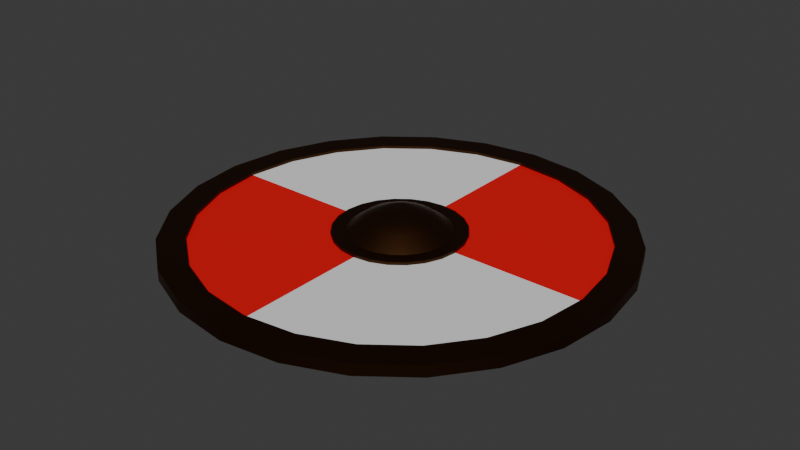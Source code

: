 # Source: C42-S04-V03_Sorting_Out_Details.blend  (saved by Blender 4.2.66; exported with 4.5.12 LTS)
import bpy
from mathutils import Matrix  # noqa: F401  (used for matrix-valued properties, if any)

bpy.ops.wm.read_factory_settings(use_empty=True)
scene = bpy.context.scene
scene.name = 'Scene'

# ---- collections
col_shield = bpy.data.collections.new('Shield'); scene.collection.children.link(col_shield)
col_shield_detail = bpy.data.collections.new('Shield Detail'); scene.collection.children.link(col_shield_detail)

# ---- materials (node trees are filled in below, after node groups)
mat_bronze = bpy.data.materials.new('Bronze')
mat_woodred = bpy.data.materials.new('WoodRed')

# ---- node groups
ng_smooth_by_angle = bpy.data.node_groups.new('Smooth by Angle', 'GeometryNodeTree')
_s = ng_smooth_by_angle.interface.new_socket(name='Mesh', in_out='OUTPUT', socket_type='NodeSocketGeometry')
_s = ng_smooth_by_angle.interface.new_socket(name='Mesh', in_out='INPUT', socket_type='NodeSocketGeometry')
_s = ng_smooth_by_angle.interface.new_socket(name='Angle', in_out='INPUT', socket_type='NodeSocketFloat')
_s.subtype = 'ANGLE'
_s.default_value = 0.5236
_s.min_value = 0.0
_s.max_value = 3.142
_s.description = 'Maximum face angle for smooth edges'
_s = ng_smooth_by_angle.interface.new_socket(name='Ignore Sharpness', in_out='INPUT', socket_type='NodeSocketBool')
_s.force_non_field = True
ng_smooth_by_angle.description = 'Set the sharpness of mesh edges based on the angle between the neighboring faces'
ng_smooth_by_angle.is_modifier = True
_N = ng_smooth_by_angle.nodes; _L = ng_smooth_by_angle.links
n0 = _N.new('GeometryNodeSetShadeSmooth'); n0.name = 'Set Shade Smooth'; n0.location = (120, -80)
n0.domain = 'EDGE'
n1 = _N.new('GeometryNodeSetShadeSmooth'); n1.name = 'Set Shade Smooth.001'; n1.location = (300, -80)
n2 = _N.new('NodeGroupOutput'); n2.name = 'Group Output'; n2.location = (480, -80)
n3 = _N.new('GeometryNodeInputMeshEdgeAngle'); n3.name = 'Edge Angle'; n3.location = (-440, -240)
n4 = _N.new('NodeGroupInput'); n4.name = 'Group Input'; n4.location = (-80, -80)
n5 = _N.new('GeometryNodeInputEdgeSmooth'); n5.name = 'Is Edge Smooth'; n5.location = (-260, -120)
n6 = _N.new('GeometryNodeInputShadeSmooth'); n6.name = 'Is Shade Smooth'; n6.location = (-440, -397)
n7 = _N.new('FunctionNodeCompare'); n7.name = 'Compare'; n7.location = (-260, -260)
n7.operation = 'LESS_EQUAL'
n7.inputs[6].default_value = (0.0, 0.0, 0.0, 0.0)
n7.inputs[7].default_value = (0.0, 0.0, 0.0, 0.0)
n8 = _N.new('FunctionNodeBooleanMath'); n8.name = 'Boolean Math.001'; n8.location = (-80, -260)
n9 = _N.new('NodeGroupInput'); n9.name = 'Group Input.001'; n9.location = (-440, -329)
n10 = _N.new('NodeGroupInput'); n10.name = 'Group Input.002'; n10.location = (-259, -189)
n11 = _N.new('FunctionNodeBooleanMath'); n11.name = 'Boolean Math'; n11.location = (-80, -149)
n11.operation = 'OR'
n12 = _N.new('FunctionNodeBooleanMath'); n12.name = 'Boolean Math.002'; n12.location = (-260, -380)
n12.operation = 'OR'
n13 = _N.new('NodeGroupInput'); n13.name = 'Group Input.003'; n13.location = (-440, -460)
_L.new(n3.outputs[0], n7.inputs[0])
_L.new(n1.outputs[0], n2.inputs[0])
_L.new(n9.outputs[1], n7.inputs[1])
_L.new(n7.outputs[0], n8.inputs[0])
_L.new(n4.outputs[0], n0.inputs[0])
_L.new(n0.outputs[0], n1.inputs[0])
_L.new(n8.outputs[0], n0.inputs[2])
_L.new(n10.outputs[2], n11.inputs[1])
_L.new(n5.outputs[0], n11.inputs[0])
_L.new(n11.outputs[0], n0.inputs[1])
_L.new(n13.outputs[2], n12.inputs[1])
_L.new(n6.outputs[0], n12.inputs[0])
_L.new(n12.outputs[0], n8.inputs[1])
n2.is_active_output = True

# ---- material node trees
mat_bronze.use_nodes = True; mat_bronze.node_tree.nodes.clear()
_N = mat_bronze.node_tree.nodes; _L = mat_bronze.node_tree.links
n0 = _N.new('ShaderNodeBsdfPrincipled'); n0.name = 'Principled BSDF'; n0.location = (10, 300)
n0.inputs[0].default_value = (0.0728, 0.02917, 0.01106, 1.0)
n0.inputs[1].default_value = 1.0
n1 = _N.new('ShaderNodeOutputMaterial'); n1.name = 'Material Output'; n1.location = (300, 300)
_L.new(n0.outputs[0], n1.inputs[0])
n1.is_active_output = True
mat_woodred.use_nodes = True; mat_woodred.node_tree.nodes.clear()
_N = mat_woodred.node_tree.nodes; _L = mat_woodred.node_tree.links
n0 = _N.new('ShaderNodeBsdfPrincipled'); n0.name = 'Principled BSDF'; n0.location = (10, 300)
n0.inputs[0].default_value = (0.8005, 0.0, 0.005432, 1.0)
n1 = _N.new('ShaderNodeOutputMaterial'); n1.name = 'Material Output'; n1.location = (300, 300)
_L.new(n0.outputs[0], n1.inputs[0])
n1.is_active_output = True

# ---- world
world_world = bpy.data.worlds.new('World'); scene.world = world_world
world_world.use_nodes = True; world_world.node_tree.nodes.clear()
_N = world_world.node_tree.nodes; _L = world_world.node_tree.links
n0 = _N.new('ShaderNodeOutputWorld'); n0.name = 'World Output'; n0.location = (300, 300)
n1 = _N.new('ShaderNodeBackground'); n1.name = 'Background'; n1.location = (10, 300)
n1.inputs[0].default_value = (0.05088, 0.05088, 0.05088, 1.0)
_L.new(n1.outputs[0], n0.inputs[0])
n0.is_active_output = True
world_world.color = (0.05088, 0.05088, 0.05088)
world_world.sun_shadow_jitter_overblur = 0.0

# ---- meshes
me_circle = bpy.data.meshes.new('Circle')
me_circle.from_pydata([(0.0, 0.4, 0.0), (-0.1035, 0.3864, 0.0), (-0.2, 0.3464, 0.0), (-0.2828, 0.2828, 0.0), (-0.3464, 0.2, 0.0), (-0.3864, 0.1035, 0.0), (-0.4, 0.0, 0.0), (-0.3864, -0.1035, 0.0), (-0.3464, -0.2, 0.0), (-0.2828, -0.2828, 0.0), (-0.2, -0.3464, 0.0), (-0.1035, -0.3864, 0.0), (0.0, -0.4, 0.0), (0.1035, -0.3864, 0.0), (0.2, -0.3464, 0.0), (0.2828, -0.2828, 0.0), (0.3464, -0.2, 0.0), (0.3864, -0.1035, 0.0), (0.4, 0.0, 0.0), (0.3864, 0.1035, 0.0), (0.3464, 0.2, 0.0), (0.2828, 0.2828, 0.0), (0.2, 0.3464, 0.0), (0.1035, 0.3864, 0.0), (-0.09108, 0.3399, 0.0), (0.0, 0.3519, 0.0), (-0.176, 0.3048, 0.0), (-0.2488, 0.2488, 0.0), (-0.3048, 0.176, 0.0), (-0.3399, 0.09108, 0.0), (-0.3519, 0.0, 0.0), (-0.3399, -0.09108, 0.0), (-0.3048, -0.176, 0.0), (-0.2488, -0.2488, 0.0), (-0.176, -0.3048, 0.0), (-0.09108, -0.3399, 0.0), (0.0, -0.3519, 0.0), (0.09108, -0.3399, 0.0), (0.176, -0.3048, 0.0), (0.2488, -0.2488, 0.0), (0.3048, -0.176, 0.0), (0.3399, -0.09108, 0.0), (0.3519, 0.0, 0.0), (0.3399, 0.09108, 0.0), (0.3048, 0.176, 0.0), (0.2488, 0.2488, 0.0), (0.176, 0.3048, 0.0), (0.09108, 0.3399, 0.0)], [], [(24, 25, 0, 1), (26, 24, 1, 2), (27, 26, 2, 3), (28, 27, 3, 4), (29, 28, 4, 5), (30, 29, 5, 6), (31, 30, 6, 7), (32, 31, 7, 8), (33, 32, 8, 9), (34, 33, 9, 10), (35, 34, 10, 11), (36, 35, 11, 12), (37, 36, 12, 13), (38, 37, 13, 14), (39, 38, 14, 15), (40, 39, 15, 16), (41, 40, 16, 17), (42, 41, 17, 18), (43, 42, 18, 19), (44, 43, 19, 20), (45, 44, 20, 21), (46, 45, 21, 22), (47, 46, 22, 23), (25, 47, 23, 0)])
me_circle.polygons.foreach_set('use_smooth', [True] * 24)
_uv = me_circle.uv_layers.new(name='UVMap')
_uv.uv.foreach_set('vector', [0.3861, 0.9249, 0.5, 0.9399, 0.5, 1.0, 0.3706, 0.983, 0.28, 0.881, 0.3861, 0.9249, 0.3706, 0.983, 0.25, 0.933, 0.1889, 0.8111, 0.28, 0.881, 0.25, 0.933, 0.1464, 0.8536, 0.119, 0.72, 0.1889, 0.8111, 0.1464, 0.8536, 0.06699, 0.75, 0.07509, 0.6139, 0.119, 0.72, 0.06699, 0.75, 0.01704, 0.6294, 0.0601, 0.5, 0.07509, 0.6139, 0.01704, 0.6294, 0.0, 0.5, 0.07509, 0.3861, 0.0601, 0.5, 0.0, 0.5, 0.01704, 0.3706, 0.119, 0.28, 0.07509, 0.3861, 0.01704, 0.3706, 0.06699, 0.25, 0.1889, 0.1889, 0.119, 0.28, 0.06699, 0.25, 0.1464, 0.1464, 0.28, 0.119, 0.1889, 0.1889, 0.1464, 0.1464, 0.25, 0.06699, 0.3861, 0.07509, 0.28, 0.119, 0.25, 0.06699, 0.3706, 0.01704, 0.5, 0.0601, 0.3861, 0.07509, 0.3706, 0.01704, 0.5, 0.0, 0.6139, 0.07509, 0.5, 0.0601, 0.5, 0.0, 0.6294, 0.01704, 0.72, 0.119, 0.6139, 0.07509, 0.6294, 0.01704, 0.75, 0.06699, 0.8111, 0.1889, 0.72, 0.119, 0.75, 0.06699, 0.8536, 0.1464, 0.881, 0.28, 0.8111, 0.1889, 0.8536, 0.1464, 0.933, 0.25, 0.9249, 0.3861, 0.881, 0.28, 0.933, 0.25, 0.983, 0.3706, 0.9399, 0.5, 0.9249, 0.3861, 0.983, 0.3706, 1.0, 0.5, 0.9249, 0.6139, 0.9399, 0.5, 1.0, 0.5, 0.983, 0.6294, 0.881, 0.72, 0.9249, 0.6139, 0.983, 0.6294, 0.933, 0.75, 0.8111, 0.8111, 0.881, 0.72, 0.933, 0.75, 0.8536, 0.8536, 0.72, 0.881, 0.8111, 0.8111, 0.8536, 0.8536, 0.75, 0.933, 0.6139, 0.9249, 0.72, 0.881, 0.75, 0.933, 0.6294, 0.983, 0.5, 0.9399, 0.6139, 0.9249, 0.6294, 0.983, 0.5, 1.0])
me_circle.materials.append(mat_bronze)
me_circle.update()
me_circle_001 = bpy.data.meshes.new('Circle.001')
me_circle_001.from_pydata([(-0.02875, 0.1073, 0.0), (-3.388e-10, 0.1111, 0.0), (-0.05554, 0.0962, 0.0), (-0.07854, 0.07854, 0.0), (-0.0962, 0.05554, 0.0), (-0.1073, 0.02875, 0.0), (-0.1111, -1.166e-10, 0.0), (-3.388e-10, -0.1111, 0.0), (0.02875, -0.1073, 0.0), (0.05554, -0.0962, 0.0), (0.07854, -0.07854, 0.0), (0.0962, -0.05554, 0.0), (0.1073, -0.02875, 0.0), (0.1111, -1.166e-10, 0.0), (-0.09108, 0.3399, 0.0), (0.0, 0.3519, 0.0), (-0.176, 0.3048, 0.0), (-0.2488, 0.2488, 0.0), (-0.3048, 0.176, 0.0), (-0.3399, 0.09108, 0.0), (-0.3519, 0.0, 0.0), (0.0, -0.3519, 0.0), (0.09108, -0.3399, 0.0), (0.176, -0.3048, 0.0), (0.2488, -0.2488, 0.0), (0.3048, -0.176, 0.0), (0.3399, -0.09108, 0.0), (0.3519, 0.0, 0.0)], [], [(0, 1, 15, 14), (2, 0, 14, 16), (3, 2, 16, 17), (4, 3, 17, 18), (5, 4, 18, 19), (6, 5, 19, 20), (8, 7, 21, 22), (9, 8, 22, 23), (10, 9, 23, 24), (11, 10, 24, 25), (12, 11, 25, 26), (13, 12, 26, 27)])
_uv = me_circle_001.uv_layers.new(name='UVMap')
_uv.uv.foreach_set('vector', [0.4686, 0.6172, 0.5, 0.6214, 0.5, 0.9399, 0.3861, 0.9249, 0.4393, 0.6051, 0.4686, 0.6172, 0.3861, 0.9249, 0.28, 0.881, 0.4142, 0.5858, 0.4393, 0.6051, 0.28, 0.881, 0.1889, 0.8111, 0.3949, 0.5607, 0.4142, 0.5858, 0.1889, 0.8111, 0.119, 0.72, 0.3828, 0.5314, 0.3949, 0.5607, 0.119, 0.72, 0.07509, 0.6139, 0.3786, 0.5, 0.3828, 0.5314, 0.07509, 0.6139, 0.0601, 0.5, 0.5314, 0.3828, 0.5, 0.3786, 0.5, 0.0601, 0.6139, 0.07509, 0.5607, 0.3949, 0.5314, 0.3828, 0.6139, 0.07509, 0.72, 0.119, 0.5858, 0.4142, 0.5607, 0.3949, 0.72, 0.119, 0.8111, 0.1889, 0.6051, 0.4393, 0.5858, 0.4142, 0.8111, 0.1889, 0.881, 0.28, 0.6172, 0.4686, 0.6051, 0.4393, 0.881, 0.28, 0.9249, 0.3861, 0.6214, 0.5, 0.6172, 0.4686, 0.9249, 0.3861, 0.9399, 0.5])
me_circle_001.update()
me_circle_002 = bpy.data.meshes.new('Circle.002')
me_circle_002.from_pydata([(-0.02875, 0.1073, 0.0), (-3.388e-10, 0.1111, 0.0), (-0.05554, 0.0962, 0.0), (-0.07854, 0.07854, 0.0), (-0.0962, 0.05554, 0.0), (-0.1073, 0.02875, 0.0), (-0.1111, -1.166e-10, 0.0), (-0.1073, -0.02875, 0.0), (-0.0962, -0.05554, 0.0), (-0.07854, -0.07854, 0.0), (-0.05554, -0.0962, 0.0), (-0.02875, -0.1073, 0.0), (-3.388e-10, -0.1111, 0.0), (0.02875, -0.1073, 0.0), (0.05554, -0.0962, 0.0), (0.07854, -0.07854, 0.0), (0.0962, -0.05554, 0.0), (0.1073, -0.02875, 0.0), (0.1111, -1.166e-10, 0.0), (0.1073, 0.02875, 0.0), (0.0962, 0.05554, 0.0), (0.07854, 0.07854, 0.0), (0.05554, 0.0962, 0.0), (0.02875, 0.1073, 0.0)], [], [(1, 0, 2, 3, 4, 5, 6, 7, 8, 9, 10, 11, 12, 13, 14, 15, 16, 17, 18, 19, 20, 21, 22, 23)])
me_circle_002.polygons.foreach_set('use_smooth', [True] * 1)
_uv = me_circle_002.uv_layers.new(name='UVMap')
_uv.uv.foreach_set('vector', [0.5, 0.6214, 0.4686, 0.6172, 0.4393, 0.6051, 0.4142, 0.5858, 0.3949, 0.5607, 0.3828, 0.5314, 0.3786, 0.5, 0.3828, 0.4686, 0.3949, 0.4393, 0.4142, 0.4142, 0.4393, 0.3949, 0.4686, 0.3828, 0.5, 0.3786, 0.5314, 0.3828, 0.5607, 0.3949, 0.5858, 0.4142, 0.6051, 0.4393, 0.6172, 0.4686, 0.6214, 0.5, 0.6172, 0.5314, 0.6051, 0.5607, 0.5858, 0.5858, 0.5607, 0.6051, 0.5314, 0.6172])
me_circle_002.materials.append(mat_bronze)
me_circle_002.update()
me_circle_003 = bpy.data.meshes.new('Circle.003')
me_circle_003.from_pydata([(-3.388e-10, 0.1111, 0.0), (-0.1111, -1.166e-10, 0.0), (-0.1073, -0.02875, 0.0), (-0.0962, -0.05554, 0.0), (-0.07854, -0.07854, 0.0), (-0.05554, -0.0962, 0.0), (-0.02875, -0.1073, 0.0), (-3.388e-10, -0.1111, 0.0), (0.1111, -1.166e-10, 0.0), (0.1073, 0.02875, 0.0), (0.0962, 0.05554, 0.0), (0.07854, 0.07854, 0.0), (0.05554, 0.0962, 0.0), (0.02875, 0.1073, 0.0), (0.0, 0.3519, 0.0), (-0.3519, 0.0, 0.0), (-0.3399, -0.09108, 0.0), (-0.3048, -0.176, 0.0), (-0.2488, -0.2488, 0.0), (-0.176, -0.3048, 0.0), (-0.09108, -0.3399, 0.0), (0.0, -0.3519, 0.0), (0.3519, 0.0, 0.0), (0.3399, 0.09108, 0.0), (0.3048, 0.176, 0.0), (0.2488, 0.2488, 0.0), (0.176, 0.3048, 0.0), (0.09108, 0.3399, 0.0)], [], [(2, 1, 15, 16), (3, 2, 16, 17), (4, 3, 17, 18), (5, 4, 18, 19), (6, 5, 19, 20), (7, 6, 20, 21), (9, 8, 22, 23), (10, 9, 23, 24), (11, 10, 24, 25), (12, 11, 25, 26), (13, 12, 26, 27), (0, 13, 27, 14)])
_uv = me_circle_003.uv_layers.new(name='UVMap')
_uv.uv.foreach_set('vector', [0.3828, 0.4686, 0.3786, 0.5, 0.0601, 0.5, 0.07509, 0.3861, 0.3949, 0.4393, 0.3828, 0.4686, 0.07509, 0.3861, 0.119, 0.28, 0.4142, 0.4142, 0.3949, 0.4393, 0.119, 0.28, 0.1889, 0.1889, 0.4393, 0.3949, 0.4142, 0.4142, 0.1889, 0.1889, 0.28, 0.119, 0.4686, 0.3828, 0.4393, 0.3949, 0.28, 0.119, 0.3861, 0.07509, 0.5, 0.3786, 0.4686, 0.3828, 0.3861, 0.07509, 0.5, 0.0601, 0.6172, 0.5314, 0.6214, 0.5, 0.9399, 0.5, 0.9249, 0.6139, 0.6051, 0.5607, 0.6172, 0.5314, 0.9249, 0.6139, 0.881, 0.72, 0.5858, 0.5858, 0.6051, 0.5607, 0.881, 0.72, 0.8111, 0.8111, 0.5607, 0.6051, 0.5858, 0.5858, 0.8111, 0.8111, 0.72, 0.881, 0.5314, 0.6172, 0.5607, 0.6051, 0.72, 0.881, 0.6139, 0.9249, 0.5, 0.6214, 0.5314, 0.6172, 0.6139, 0.9249, 0.5, 0.9399])
me_circle_003.materials.append(mat_woodred)
me_circle_003.update()
me_circle_004 = bpy.data.meshes.new('Circle.004')
me_circle_004.from_pydata([(0.0, 0.4, 0.0), (-0.1035, 0.3864, 0.0), (-0.2, 0.3464, 0.0), (-0.2828, 0.2828, 0.0), (-0.3464, 0.2, 0.0), (-0.3864, 0.1035, 0.0), (-0.4, 0.0, 0.0), (-0.3864, -0.1035, 0.0), (-0.3464, -0.2, 0.0), (-0.2828, -0.2828, 0.0), (-0.2, -0.3464, 0.0), (-0.1035, -0.3864, 0.0), (0.0, -0.4, 0.0), (0.1035, -0.3864, 0.0), (0.2, -0.3464, 0.0), (0.2828, -0.2828, 0.0), (0.3464, -0.2, 0.0), (0.3864, -0.1035, 0.0), (0.4, 0.0, 0.0), (0.3864, 0.1035, 0.0), (0.3464, 0.2, 0.0), (0.2828, 0.2828, 0.0), (0.2, 0.3464, 0.0), (0.1035, 0.3864, 0.0), (-0.09108, 0.3399, 0.0), (0.0, 0.3519, 0.0), (-0.176, 0.3048, 0.0), (-0.2488, 0.2488, 0.0), (-0.3048, 0.176, 0.0), (-0.3399, 0.09108, 0.0), (-0.3519, 0.0, 0.0), (-0.3399, -0.09108, 0.0), (-0.3048, -0.176, 0.0), (-0.2488, -0.2488, 0.0), (-0.176, -0.3048, 0.0), (-0.09108, -0.3399, 0.0), (0.0, -0.3519, 0.0), (0.09108, -0.3399, 0.0), (0.176, -0.3048, 0.0), (0.2488, -0.2488, 0.0), (0.3048, -0.176, 0.0), (0.3399, -0.09108, 0.0), (0.3519, 0.0, 0.0), (0.3399, 0.09108, 0.0), (0.3048, 0.176, 0.0), (0.2488, 0.2488, 0.0), (0.176, 0.3048, 0.0), (0.09108, 0.3399, 0.0)], [], [(24, 25, 0, 1), (26, 24, 1, 2), (27, 26, 2, 3), (28, 27, 3, 4), (29, 28, 4, 5), (30, 29, 5, 6), (31, 30, 6, 7), (32, 31, 7, 8), (33, 32, 8, 9), (34, 33, 9, 10), (35, 34, 10, 11), (36, 35, 11, 12), (37, 36, 12, 13), (38, 37, 13, 14), (39, 38, 14, 15), (40, 39, 15, 16), (41, 40, 16, 17), (42, 41, 17, 18), (43, 42, 18, 19), (44, 43, 19, 20), (45, 44, 20, 21), (46, 45, 21, 22), (47, 46, 22, 23), (25, 47, 23, 0)])
me_circle_004.polygons.foreach_set('use_smooth', [True] * 24)
_uv = me_circle_004.uv_layers.new(name='UVMap')
_uv.uv.foreach_set('vector', [0.3861, 0.9249, 0.5, 0.9399, 0.5, 1.0, 0.3706, 0.983, 0.28, 0.881, 0.3861, 0.9249, 0.3706, 0.983, 0.25, 0.933, 0.1889, 0.8111, 0.28, 0.881, 0.25, 0.933, 0.1464, 0.8536, 0.119, 0.72, 0.1889, 0.8111, 0.1464, 0.8536, 0.06699, 0.75, 0.07509, 0.6139, 0.119, 0.72, 0.06699, 0.75, 0.01704, 0.6294, 0.0601, 0.5, 0.07509, 0.6139, 0.01704, 0.6294, 0.0, 0.5, 0.07509, 0.3861, 0.0601, 0.5, 0.0, 0.5, 0.01704, 0.3706, 0.119, 0.28, 0.07509, 0.3861, 0.01704, 0.3706, 0.06699, 0.25, 0.1889, 0.1889, 0.119, 0.28, 0.06699, 0.25, 0.1464, 0.1464, 0.28, 0.119, 0.1889, 0.1889, 0.1464, 0.1464, 0.25, 0.06699, 0.3861, 0.07509, 0.28, 0.119, 0.25, 0.06699, 0.3706, 0.01704, 0.5, 0.0601, 0.3861, 0.07509, 0.3706, 0.01704, 0.5, 0.0, 0.6139, 0.07509, 0.5, 0.0601, 0.5, 0.0, 0.6294, 0.01704, 0.72, 0.119, 0.6139, 0.07509, 0.6294, 0.01704, 0.75, 0.06699, 0.8111, 0.1889, 0.72, 0.119, 0.75, 0.06699, 0.8536, 0.1464, 0.881, 0.28, 0.8111, 0.1889, 0.8536, 0.1464, 0.933, 0.25, 0.9249, 0.3861, 0.881, 0.28, 0.933, 0.25, 0.983, 0.3706, 0.9399, 0.5, 0.9249, 0.3861, 0.983, 0.3706, 1.0, 0.5, 0.9249, 0.6139, 0.9399, 0.5, 1.0, 0.5, 0.983, 0.6294, 0.881, 0.72, 0.9249, 0.6139, 0.983, 0.6294, 0.933, 0.75, 0.8111, 0.8111, 0.881, 0.72, 0.933, 0.75, 0.8536, 0.8536, 0.72, 0.881, 0.8111, 0.8111, 0.8536, 0.8536, 0.75, 0.933, 0.6139, 0.9249, 0.72, 0.881, 0.75, 0.933, 0.6294, 0.983, 0.5, 0.9399, 0.6139, 0.9249, 0.6294, 0.983, 0.5, 1.0])
me_circle_004.materials.append(mat_bronze)
me_circle_004.update()
me_circle_005 = bpy.data.meshes.new('Circle.005')
me_circle_005.from_pydata([(-0.02875, 0.1073, 0.0), (-3.388e-10, 0.1111, 0.0), (-0.05554, 0.0962, 0.0), (-0.07854, 0.07854, 0.0), (-0.0962, 0.05554, 0.0), (-0.1073, 0.02875, 0.0), (-0.1111, -1.166e-10, 0.0), (-3.388e-10, -0.1111, 0.0), (0.02875, -0.1073, 0.0), (0.05554, -0.0962, 0.0), (0.07854, -0.07854, 0.0), (0.0962, -0.05554, 0.0), (0.1073, -0.02875, 0.0), (0.1111, -1.166e-10, 0.0), (-0.09108, 0.3399, 0.0), (0.0, 0.3519, 0.0), (-0.176, 0.3048, 0.0), (-0.2488, 0.2488, 0.0), (-0.3048, 0.176, 0.0), (-0.3399, 0.09108, 0.0), (-0.3519, 0.0, 0.0), (0.0, -0.3519, 0.0), (0.09108, -0.3399, 0.0), (0.176, -0.3048, 0.0), (0.2488, -0.2488, 0.0), (0.3048, -0.176, 0.0), (0.3399, -0.09108, 0.0), (0.3519, 0.0, 0.0)], [], [(0, 1, 15, 14), (2, 0, 14, 16), (3, 2, 16, 17), (4, 3, 17, 18), (5, 4, 18, 19), (6, 5, 19, 20), (8, 7, 21, 22), (9, 8, 22, 23), (10, 9, 23, 24), (11, 10, 24, 25), (12, 11, 25, 26), (13, 12, 26, 27)])
_uv = me_circle_005.uv_layers.new(name='UVMap')
_uv.uv.foreach_set('vector', [0.4686, 0.6172, 0.5, 0.6214, 0.5, 0.9399, 0.3861, 0.9249, 0.4393, 0.6051, 0.4686, 0.6172, 0.3861, 0.9249, 0.28, 0.881, 0.4142, 0.5858, 0.4393, 0.6051, 0.28, 0.881, 0.1889, 0.8111, 0.3949, 0.5607, 0.4142, 0.5858, 0.1889, 0.8111, 0.119, 0.72, 0.3828, 0.5314, 0.3949, 0.5607, 0.119, 0.72, 0.07509, 0.6139, 0.3786, 0.5, 0.3828, 0.5314, 0.07509, 0.6139, 0.0601, 0.5, 0.5314, 0.3828, 0.5, 0.3786, 0.5, 0.0601, 0.6139, 0.07509, 0.5607, 0.3949, 0.5314, 0.3828, 0.6139, 0.07509, 0.72, 0.119, 0.5858, 0.4142, 0.5607, 0.3949, 0.72, 0.119, 0.8111, 0.1889, 0.6051, 0.4393, 0.5858, 0.4142, 0.8111, 0.1889, 0.881, 0.28, 0.6172, 0.4686, 0.6051, 0.4393, 0.881, 0.28, 0.9249, 0.3861, 0.6214, 0.5, 0.6172, 0.4686, 0.9249, 0.3861, 0.9399, 0.5])
me_circle_005.update()
me_circle_006 = bpy.data.meshes.new('Circle.006')
me_circle_006.from_pydata([(-0.02985, 0.1114, 0.005), (-2.776e-10, 0.1153, 0.005), (-0.05766, 0.09987, 0.005), (-0.08155, 0.08155, 0.005), (-0.09987, 0.05766, 0.005), (-0.1114, 0.02985, 0.005), (-0.1153, -1.33e-10, 0.005), (-0.1114, -0.02985, 0.005), (-0.09987, -0.05766, 0.005), (-0.08155, -0.08155, 0.005), (-0.05766, -0.09987, 0.005), (-0.02985, -0.1114, 0.005), (-2.776e-10, -0.1153, 0.005), (0.02985, -0.1114, 0.005), (0.05766, -0.09987, 0.005), (0.08155, -0.08155, 0.005), (0.09987, -0.05766, 0.005), (0.1114, -0.02985, 0.005), (0.1153, -1.33e-10, 0.005), (0.1114, 0.02985, 0.005), (0.09987, 0.05766, 0.005), (0.08155, 0.08155, 0.005), (0.05766, 0.09987, 0.005), (0.02985, 0.1114, 0.005), (-0.02318, 0.08652, 0.005), (-2.776e-10, 0.08957, 0.005), (-0.04479, 0.07757, 0.005), (-0.06334, 0.06334, 0.005), (-0.07757, 0.04479, 0.005), (-0.08652, 0.02318, 0.005), (-0.08957, -1.33e-10, 0.005), (-0.08652, -0.02318, 0.005), (-0.07757, -0.04479, 0.005), (-0.06334, -0.06334, 0.005), (-0.04479, -0.07757, 0.005), (-0.02318, -0.08652, 0.005), (-2.776e-10, -0.08957, 0.005), (0.02318, -0.08652, 0.005), (0.04479, -0.07757, 0.005), (0.06334, -0.06334, 0.005), (0.07757, -0.04479, 0.005), (0.08652, -0.02318, 0.005), (0.08957, -1.33e-10, 0.005), (0.08652, 0.02318, 0.005), (0.07757, 0.04479, 0.005), (0.06334, 0.06334, 0.005), (0.04479, 0.07757, 0.005), (0.02318, 0.08652, 0.005), (-0.007021, 0.0262, 0.0395), (-3.476e-10, 0.02713, 0.0395), (-0.01356, 0.02349, 0.0395), (-0.01918, 0.01918, 0.0395), (-0.02349, 0.01356, 0.0395), (-0.0262, 0.007021, 0.0395), (-0.02713, -8.862e-11, 0.0395), (-0.0262, -0.007021, 0.0395), (-0.02349, -0.01356, 0.0395), (-0.01918, -0.01918, 0.0395), (-0.01356, -0.02349, 0.0395), (-0.007021, -0.0262, 0.0395), (-3.476e-10, -0.02713, 0.0395), (0.007021, -0.0262, 0.0395), (0.01356, -0.02349, 0.0395), (0.01918, -0.01918, 0.0395), (0.02349, -0.01356, 0.0395), (0.0262, -0.007021, 0.0395), (0.02713, -8.862e-11, 0.0395), (0.0262, 0.007021, 0.0395), (0.02349, 0.01356, 0.0395), (0.01918, 0.01918, 0.0395), (0.01356, 0.02349, 0.0395), (0.007021, 0.0262, 0.0395), (-0.01545, 0.05767, 0.02649), (-5.924e-10, 0.05971, 0.02649), (-0.02985, 0.05171, 0.02649), (-0.04222, 0.04222, 0.02649), (-0.05171, 0.02985, 0.02649), (-0.05767, 0.01545, 0.02649), (-0.05971, -8.862e-11, 0.02649), (-0.05767, -0.01545, 0.02649), (-0.05171, -0.02985, 0.02649), (-0.04222, -0.04222, 0.02649), (-0.02985, -0.05171, 0.02649), (-0.01545, -0.05767, 0.02649), (-5.924e-10, -0.05971, 0.02649), (0.01545, -0.05767, 0.02649), (0.02985, -0.05171, 0.02649), (0.04222, -0.04222, 0.02649), (0.05171, -0.02985, 0.02649), (0.05767, -0.01545, 0.02649), (0.05971, -8.862e-11, 0.02649), (0.05767, 0.01545, 0.02649), (0.05171, 0.02985, 0.02649), (0.04222, 0.04222, 0.02649), (0.02985, 0.05171, 0.02649), (0.01545, 0.05767, 0.02649), (-0.02985, 0.1114, -0.005), (-2.776e-10, 0.1153, -0.005), (-0.05766, 0.09987, -0.005), (-0.08155, 0.08155, -0.005), (-0.09987, 0.05766, -0.005), (-0.1114, 0.02985, -0.005), (-0.1153, -1.33e-10, -0.005), (-0.1114, -0.02985, -0.005), (-0.09987, -0.05766, -0.005), (-0.08155, -0.08155, -0.005), (-0.05766, -0.09987, -0.005), (-0.02985, -0.1114, -0.005), (-2.776e-10, -0.1153, -0.005), (0.02985, -0.1114, -0.005), (0.05766, -0.09987, -0.005), (0.08155, -0.08155, -0.005), (0.09987, -0.05766, -0.005), (0.1114, -0.02985, -0.005), (0.1153, -1.33e-10, -0.005), (0.1114, 0.02985, -0.005), (0.09987, 0.05766, -0.005), (0.08155, 0.08155, -0.005), (0.05766, 0.09987, -0.005), (0.02985, 0.1114, -0.005), (-0.02318, 0.08652, -0.005), (-2.776e-10, 0.08957, -0.005), (-0.04479, 0.07757, -0.005), (-0.06334, 0.06334, -0.005), (-0.07757, 0.04479, -0.005), (-0.08652, 0.02318, -0.005), (-0.08957, -1.33e-10, -0.005), (-0.08652, -0.02318, -0.005), (-0.07757, -0.04479, -0.005), (-0.06334, -0.06334, -0.005), (-0.04479, -0.07757, -0.005), (-0.02318, -0.08652, -0.005), (-2.776e-10, -0.08957, -0.005), (0.02318, -0.08652, -0.005), (0.04479, -0.07757, -0.005), (0.06334, -0.06334, -0.005), (0.07757, -0.04479, -0.005), (0.08652, -0.02318, -0.005), (0.08957, -1.33e-10, -0.005), (0.08652, 0.02318, -0.005), (0.07757, 0.04479, -0.005), (0.06334, 0.06334, -0.005), (0.04479, 0.07757, -0.005), (0.02318, 0.08652, -0.005), (-0.007021, 0.0262, 0.0295), (-3.476e-10, 0.02713, 0.0295), (-0.01356, 0.02349, 0.0295), (-0.01918, 0.01918, 0.0295), (-0.02349, 0.01356, 0.0295), (-0.0262, 0.007021, 0.0295), (-0.02713, -8.862e-11, 0.0295), (-0.0262, -0.007021, 0.0295), (-0.02349, -0.01356, 0.0295), (-0.01918, -0.01918, 0.0295), (-0.01356, -0.02349, 0.0295), (-0.007021, -0.0262, 0.0295), (-3.476e-10, -0.02713, 0.0295), (0.007021, -0.0262, 0.0295), (0.01356, -0.02349, 0.0295), (0.01918, -0.01918, 0.0295), (0.02349, -0.01356, 0.0295), (0.0262, -0.007021, 0.0295), (0.02713, -8.862e-11, 0.0295), (0.0262, 0.007021, 0.0295), (0.02349, 0.01356, 0.0295), (0.01918, 0.01918, 0.0295), (0.01356, 0.02349, 0.0295), (0.007021, 0.0262, 0.0295), (-0.01545, 0.05767, 0.01649), (-5.924e-10, 0.05971, 0.01649), (-0.02985, 0.05171, 0.01649), (-0.04222, 0.04222, 0.01649), (-0.05171, 0.02985, 0.01649), (-0.05767, 0.01545, 0.01649), (-0.05971, -8.862e-11, 0.01649), (-0.05767, -0.01545, 0.01649), (-0.05171, -0.02985, 0.01649), (-0.04222, -0.04222, 0.01649), (-0.02985, -0.05171, 0.01649), (-0.01545, -0.05767, 0.01649), (-5.924e-10, -0.05971, 0.01649), (0.01545, -0.05767, 0.01649), (0.02985, -0.05171, 0.01649), (0.04222, -0.04222, 0.01649), (0.05171, -0.02985, 0.01649), (0.05767, -0.01545, 0.01649), (0.05971, -8.862e-11, 0.01649), (0.05767, 0.01545, 0.01649), (0.05171, 0.02985, 0.01649), (0.04222, 0.04222, 0.01649), (0.02985, 0.05171, 0.01649), (0.01545, 0.05767, 0.01649)], [], [(29, 30, 78, 77), (24, 25, 1, 0), (26, 24, 0, 2), (27, 26, 2, 3), (28, 27, 3, 4), (29, 28, 4, 5), (30, 29, 5, 6), (31, 30, 6, 7), (32, 31, 7, 8), (33, 32, 8, 9), (34, 33, 9, 10), (35, 34, 10, 11), (36, 35, 11, 12), (37, 36, 12, 13), (38, 37, 13, 14), (39, 38, 14, 15), (40, 39, 15, 16), (41, 40, 16, 17), (42, 41, 17, 18), (43, 42, 18, 19), (44, 43, 19, 20), (45, 44, 20, 21), (46, 45, 21, 22), (47, 46, 22, 23), (25, 47, 23, 1), (49, 48, 50, 51, 52, 53, 54, 55, 56, 57, 58, 59, 60, 61, 62, 63, 64, 65, 66, 67, 68, 69, 70, 71), (44, 45, 93, 92), (37, 38, 86, 85), (30, 31, 79, 78), (45, 46, 94, 93), (38, 39, 87, 86), (31, 32, 80, 79), (46, 47, 95, 94), (25, 24, 72, 73), (39, 40, 88, 87), (32, 33, 81, 80), (47, 25, 73, 95), (24, 26, 74, 72), (40, 41, 89, 88), (33, 34, 82, 81), (26, 27, 75, 74), (41, 42, 90, 89), (34, 35, 83, 82), (27, 28, 76, 75), (42, 43, 91, 90), (35, 36, 84, 83), (28, 29, 77, 76), (43, 44, 92, 91), (36, 37, 85, 84), (48, 49, 73, 72), (50, 48, 72, 74), (51, 50, 74, 75), (52, 51, 75, 76), (53, 52, 76, 77), (54, 53, 77, 78), (55, 54, 78, 79), (56, 55, 79, 80), (57, 56, 80, 81), (58, 57, 81, 82), (59, 58, 82, 83), (60, 59, 83, 84), (61, 60, 84, 85), (62, 61, 85, 86), (63, 62, 86, 87), (64, 63, 87, 88), (65, 64, 88, 89), (66, 65, 89, 90), (67, 66, 90, 91), (68, 67, 91, 92), (69, 68, 92, 93), (70, 69, 93, 94), (71, 70, 94, 95), (49, 71, 95, 73), (125, 126, 174, 173), (120, 121, 97, 96), (122, 120, 96, 98), (123, 122, 98, 99), (124, 123, 99, 100), (125, 124, 100, 101), (126, 125, 101, 102), (127, 126, 102, 103), (128, 127, 103, 104), (129, 128, 104, 105), (130, 129, 105, 106), (131, 130, 106, 107), (132, 131, 107, 108), (133, 132, 108, 109), (134, 133, 109, 110), (135, 134, 110, 111), (136, 135, 111, 112), (137, 136, 112, 113), (138, 137, 113, 114), (139, 138, 114, 115), (140, 139, 115, 116), (141, 140, 116, 117), (142, 141, 117, 118), (143, 142, 118, 119), (121, 143, 119, 97), (145, 144, 146, 147, 148, 149, 150, 151, 152, 153, 154, 155, 156, 157, 158, 159, 160, 161, 162, 163, 164, 165, 166, 167), (140, 141, 189, 188), (133, 134, 182, 181), (126, 127, 175, 174), (141, 142, 190, 189), (134, 135, 183, 182), (127, 128, 176, 175), (142, 143, 191, 190), (121, 120, 168, 169), (135, 136, 184, 183), (128, 129, 177, 176), (143, 121, 169, 191), (120, 122, 170, 168), (136, 137, 185, 184), (129, 130, 178, 177), (122, 123, 171, 170), (137, 138, 186, 185), (130, 131, 179, 178), (123, 124, 172, 171), (138, 139, 187, 186), (131, 132, 180, 179), (124, 125, 173, 172), (139, 140, 188, 187), (132, 133, 181, 180), (144, 145, 169, 168), (146, 144, 168, 170), (147, 146, 170, 171), (148, 147, 171, 172), (149, 148, 172, 173), (150, 149, 173, 174), (151, 150, 174, 175), (152, 151, 175, 176), (153, 152, 176, 177), (154, 153, 177, 178), (155, 154, 178, 179), (156, 155, 179, 180), (157, 156, 180, 181), (158, 157, 181, 182), (159, 158, 182, 183), (160, 159, 183, 184), (161, 160, 184, 185), (162, 161, 185, 186), (163, 162, 186, 187), (164, 163, 187, 188), (165, 164, 188, 189), (166, 165, 189, 190), (167, 166, 190, 191), (145, 167, 191, 169)])
me_circle_006.polygons.foreach_set('use_smooth', [True] * 146)
_uv = me_circle_006.uv_layers.new(name='UVMap')
_uv.uv.foreach_set('vector', [0.4089, 0.5244, 0.4057, 0.5, 0.4057, 0.5, 0.4089, 0.5244, 0.4756, 0.5911, 0.5, 0.5943, 0.5, 0.6214, 0.4686, 0.6172, 0.4529, 0.5817, 0.4756, 0.5911, 0.4686, 0.6172, 0.4393, 0.6051, 0.4333, 0.5667, 0.4529, 0.5817, 0.4393, 0.6051, 0.4142, 0.5858, 0.4183, 0.5471, 0.4333, 0.5667, 0.4142, 0.5858, 0.3949, 0.5607, 0.4089, 0.5244, 0.4183, 0.5471, 0.3949, 0.5607, 0.3828, 0.5314, 0.4057, 0.5, 0.4089, 0.5244, 0.3828, 0.5314, 0.3786, 0.5, 0.4089, 0.4756, 0.4057, 0.5, 0.3786, 0.5, 0.3828, 0.4686, 0.4183, 0.4529, 0.4089, 0.4756, 0.3828, 0.4686, 0.3949, 0.4393, 0.4333, 0.4333, 0.4183, 0.4529, 0.3949, 0.4393, 0.4142, 0.4142, 0.4529, 0.4183, 0.4333, 0.4333, 0.4142, 0.4142, 0.4393, 0.3949, 0.4756, 0.4089, 0.4529, 0.4183, 0.4393, 0.3949, 0.4686, 0.3828, 0.5, 0.4057, 0.4756, 0.4089, 0.4686, 0.3828, 0.5, 0.3786, 0.5244, 0.4089, 0.5, 0.4057, 0.5, 0.3786, 0.5314, 0.3828, 0.5471, 0.4183, 0.5244, 0.4089, 0.5314, 0.3828, 0.5607, 0.3949, 0.5667, 0.4333, 0.5471, 0.4183, 0.5607, 0.3949, 0.5858, 0.4142, 0.5817, 0.4529, 0.5667, 0.4333, 0.5858, 0.4142, 0.6051, 0.4393, 0.5911, 0.4756, 0.5817, 0.4529, 0.6051, 0.4393, 0.6172, 0.4686, 0.5943, 0.5, 0.5911, 0.4756, 0.6172, 0.4686, 0.6214, 0.5, 0.5911, 0.5244, 0.5943, 0.5, 0.6214, 0.5, 0.6172, 0.5314, 0.5817, 0.5471, 0.5911, 0.5244, 0.6172, 0.5314, 0.6051, 0.5607, 0.5667, 0.5667, 0.5817, 0.5471, 0.6051, 0.5607, 0.5858, 0.5858, 0.5471, 0.5817, 0.5667, 0.5667, 0.5858, 0.5858, 0.5607, 0.6051, 0.5244, 0.5911, 0.5471, 0.5817, 0.5607, 0.6051, 0.5314, 0.6172, 0.5, 0.5943, 0.5244, 0.5911, 0.5314, 0.6172, 0.5, 0.6214, 0.5, 0.5428, 0.4889, 0.5414, 0.4786, 0.5371, 0.4697, 0.5303, 0.4629, 0.5214, 0.4586, 0.5111, 0.4572, 0.5, 0.4586, 0.4889, 0.4629, 0.4786, 0.4697, 0.4697, 0.4786, 0.4629, 0.4889, 0.4586, 0.5, 0.4572, 0.5111, 0.4586, 0.5214, 0.4629, 0.5303, 0.4697, 0.5371, 0.4786, 0.5414, 0.4889, 0.5428, 0.5, 0.5414, 0.5111, 0.5371, 0.5214, 0.5303, 0.5303, 0.5214, 0.5371, 0.5111, 0.5414, 0.5817, 0.5471, 0.5667, 0.5667, 0.5667, 0.5667, 0.5817, 0.5471, 0.5244, 0.4089, 0.5471, 0.4183, 0.5471, 0.4183, 0.5244, 0.4089, 0.4057, 0.5, 0.4089, 0.4756, 0.4089, 0.4756, 0.4057, 0.5, 0.5667, 0.5667, 0.5471, 0.5817, 0.5471, 0.5817, 0.5667, 0.5667, 0.5471, 0.4183, 0.5667, 0.4333, 0.5667, 0.4333, 0.5471, 0.4183, 0.4089, 0.4756, 0.4183, 0.4529, 0.4183, 0.4529, 0.4089, 0.4756, 0.5471, 0.5817, 0.5244, 0.5911, 0.5244, 0.5911, 0.5471, 0.5817, 0.5, 0.5943, 0.4756, 0.5911, 0.4756, 0.5911, 0.5, 0.5943, 0.5667, 0.4333, 0.5817, 0.4529, 0.5817, 0.4529, 0.5667, 0.4333, 0.4183, 0.4529, 0.4333, 0.4333, 0.4333, 0.4333, 0.4183, 0.4529, 0.5244, 0.5911, 0.5, 0.5943, 0.5, 0.5943, 0.5244, 0.5911, 0.4756, 0.5911, 0.4529, 0.5817, 0.4529, 0.5817, 0.4756, 0.5911, 0.5817, 0.4529, 0.5911, 0.4756, 0.5911, 0.4756, 0.5817, 0.4529, 0.4333, 0.4333, 0.4529, 0.4183, 0.4529, 0.4183, 0.4333, 0.4333, 0.4529, 0.5817, 0.4333, 0.5667, 0.4333, 0.5667, 0.4529, 0.5817, 0.5911, 0.4756, 0.5943, 0.5, 0.5943, 0.5, 0.5911, 0.4756, 0.4529, 0.4183, 0.4756, 0.4089, 0.4756, 0.4089, 0.4529, 0.4183, 0.4333, 0.5667, 0.4183, 0.5471, 0.4183, 0.5471, 0.4333, 0.5667, 0.5943, 0.5, 0.5911, 0.5244, 0.5911, 0.5244, 0.5943, 0.5, 0.4756, 0.4089, 0.5, 0.4057, 0.5, 0.4057, 0.4756, 0.4089, 0.4183, 0.5471, 0.4089, 0.5244, 0.4089, 0.5244, 0.4183, 0.5471, 0.5911, 0.5244, 0.5817, 0.5471, 0.5817, 0.5471, 0.5911, 0.5244, 0.5, 0.4057, 0.5244, 0.4089, 0.5244, 0.4089, 0.5, 0.4057, 0.4889, 0.5414, 0.5, 0.5428, 0.5, 0.5943, 0.4756, 0.5911, 0.4786, 0.5371, 0.4889, 0.5414, 0.4756, 0.5911, 0.4529, 0.5817, 0.4697, 0.5303, 0.4786, 0.5371, 0.4529, 0.5817, 0.4333, 0.5667, 0.4629, 0.5214, 0.4697, 0.5303, 0.4333, 0.5667, 0.4183, 0.5471, 0.4586, 0.5111, 0.4629, 0.5214, 0.4183, 0.5471, 0.4089, 0.5244, 0.4572, 0.5, 0.4586, 0.5111, 0.4089, 0.5244, 0.4057, 0.5, 0.4586, 0.4889, 0.4572, 0.5, 0.4057, 0.5, 0.4089, 0.4756, 0.4629, 0.4786, 0.4586, 0.4889, 0.4089, 0.4756, 0.4183, 0.4529, 0.4697, 0.4697, 0.4629, 0.4786, 0.4183, 0.4529, 0.4333, 0.4333, 0.4786, 0.4629, 0.4697, 0.4697, 0.4333, 0.4333, 0.4529, 0.4183, 0.4889, 0.4586, 0.4786, 0.4629, 0.4529, 0.4183, 0.4756, 0.4089, 0.5, 0.4572, 0.4889, 0.4586, 0.4756, 0.4089, 0.5, 0.4057, 0.5111, 0.4586, 0.5, 0.4572, 0.5, 0.4057, 0.5244, 0.4089, 0.5214, 0.4629, 0.5111, 0.4586, 0.5244, 0.4089, 0.5471, 0.4183, 0.5303, 0.4697, 0.5214, 0.4629, 0.5471, 0.4183, 0.5667, 0.4333, 0.5371, 0.4786, 0.5303, 0.4697, 0.5667, 0.4333, 0.5817, 0.4529, 0.5414, 0.4889, 0.5371, 0.4786, 0.5817, 0.4529, 0.5911, 0.4756, 0.5428, 0.5, 0.5414, 0.4889, 0.5911, 0.4756, 0.5943, 0.5, 0.5414, 0.5111, 0.5428, 0.5, 0.5943, 0.5, 0.5911, 0.5244, 0.5371, 0.5214, 0.5414, 0.5111, 0.5911, 0.5244, 0.5817, 0.5471, 0.5303, 0.5303, 0.5371, 0.5214, 0.5817, 0.5471, 0.5667, 0.5667, 0.5214, 0.5371, 0.5303, 0.5303, 0.5667, 0.5667, 0.5471, 0.5817, 0.5111, 0.5414, 0.5214, 0.5371, 0.5471, 0.5817, 0.5244, 0.5911, 0.5, 0.5428, 0.5111, 0.5414, 0.5244, 0.5911, 0.5, 0.5943, 0.4089, 0.5244, 0.4057, 0.5, 0.4057, 0.5, 0.4089, 0.5244, 0.4756, 0.5911, 0.5, 0.5943, 0.5, 0.6214, 0.4686, 0.6172, 0.4529, 0.5817, 0.4756, 0.5911, 0.4686, 0.6172, 0.4393, 0.6051, 0.4333, 0.5667, 0.4529, 0.5817, 0.4393, 0.6051, 0.4142, 0.5858, 0.4183, 0.5471, 0.4333, 0.5667, 0.4142, 0.5858, 0.3949, 0.5607, 0.4089, 0.5244, 0.4183, 0.5471, 0.3949, 0.5607, 0.3828, 0.5314, 0.4057, 0.5, 0.4089, 0.5244, 0.3828, 0.5314, 0.3786, 0.5, 0.4089, 0.4756, 0.4057, 0.5, 0.3786, 0.5, 0.3828, 0.4686, 0.4183, 0.4529, 0.4089, 0.4756, 0.3828, 0.4686, 0.3949, 0.4393, 0.4333, 0.4333, 0.4183, 0.4529, 0.3949, 0.4393, 0.4142, 0.4142, 0.4529, 0.4183, 0.4333, 0.4333, 0.4142, 0.4142, 0.4393, 0.3949, 0.4756, 0.4089, 0.4529, 0.4183, 0.4393, 0.3949, 0.4686, 0.3828, 0.5, 0.4057, 0.4756, 0.4089, 0.4686, 0.3828, 0.5, 0.3786, 0.5244, 0.4089, 0.5, 0.4057, 0.5, 0.3786, 0.5314, 0.3828, 0.5471, 0.4183, 0.5244, 0.4089, 0.5314, 0.3828, 0.5607, 0.3949, 0.5667, 0.4333, 0.5471, 0.4183, 0.5607, 0.3949, 0.5858, 0.4142, 0.5817, 0.4529, 0.5667, 0.4333, 0.5858, 0.4142, 0.6051, 0.4393, 0.5911, 0.4756, 0.5817, 0.4529, 0.6051, 0.4393, 0.6172, 0.4686, 0.5943, 0.5, 0.5911, 0.4756, 0.6172, 0.4686, 0.6214, 0.5, 0.5911, 0.5244, 0.5943, 0.5, 0.6214, 0.5, 0.6172, 0.5314, 0.5817, 0.5471, 0.5911, 0.5244, 0.6172, 0.5314, 0.6051, 0.5607, 0.5667, 0.5667, 0.5817, 0.5471, 0.6051, 0.5607, 0.5858, 0.5858, 0.5471, 0.5817, 0.5667, 0.5667, 0.5858, 0.5858, 0.5607, 0.6051, 0.5244, 0.5911, 0.5471, 0.5817, 0.5607, 0.6051, 0.5314, 0.6172, 0.5, 0.5943, 0.5244, 0.5911, 0.5314, 0.6172, 0.5, 0.6214, 0.5, 0.5428, 0.4889, 0.5414, 0.4786, 0.5371, 0.4697, 0.5303, 0.4629, 0.5214, 0.4586, 0.5111, 0.4572, 0.5, 0.4586, 0.4889, 0.4629, 0.4786, 0.4697, 0.4697, 0.4786, 0.4629, 0.4889, 0.4586, 0.5, 0.4572, 0.5111, 0.4586, 0.5214, 0.4629, 0.5303, 0.4697, 0.5371, 0.4786, 0.5414, 0.4889, 0.5428, 0.5, 0.5414, 0.5111, 0.5371, 0.5214, 0.5303, 0.5303, 0.5214, 0.5371, 0.5111, 0.5414, 0.5817, 0.5471, 0.5667, 0.5667, 0.5667, 0.5667, 0.5817, 0.5471, 0.5244, 0.4089, 0.5471, 0.4183, 0.5471, 0.4183, 0.5244, 0.4089, 0.4057, 0.5, 0.4089, 0.4756, 0.4089, 0.4756, 0.4057, 0.5, 0.5667, 0.5667, 0.5471, 0.5817, 0.5471, 0.5817, 0.5667, 0.5667, 0.5471, 0.4183, 0.5667, 0.4333, 0.5667, 0.4333, 0.5471, 0.4183, 0.4089, 0.4756, 0.4183, 0.4529, 0.4183, 0.4529, 0.4089, 0.4756, 0.5471, 0.5817, 0.5244, 0.5911, 0.5244, 0.5911, 0.5471, 0.5817, 0.5, 0.5943, 0.4756, 0.5911, 0.4756, 0.5911, 0.5, 0.5943, 0.5667, 0.4333, 0.5817, 0.4529, 0.5817, 0.4529, 0.5667, 0.4333, 0.4183, 0.4529, 0.4333, 0.4333, 0.4333, 0.4333, 0.4183, 0.4529, 0.5244, 0.5911, 0.5, 0.5943, 0.5, 0.5943, 0.5244, 0.5911, 0.4756, 0.5911, 0.4529, 0.5817, 0.4529, 0.5817, 0.4756, 0.5911, 0.5817, 0.4529, 0.5911, 0.4756, 0.5911, 0.4756, 0.5817, 0.4529, 0.4333, 0.4333, 0.4529, 0.4183, 0.4529, 0.4183, 0.4333, 0.4333, 0.4529, 0.5817, 0.4333, 0.5667, 0.4333, 0.5667, 0.4529, 0.5817, 0.5911, 0.4756, 0.5943, 0.5, 0.5943, 0.5, 0.5911, 0.4756, 0.4529, 0.4183, 0.4756, 0.4089, 0.4756, 0.4089, 0.4529, 0.4183, 0.4333, 0.5667, 0.4183, 0.5471, 0.4183, 0.5471, 0.4333, 0.5667, 0.5943, 0.5, 0.5911, 0.5244, 0.5911, 0.5244, 0.5943, 0.5, 0.4756, 0.4089, 0.5, 0.4057, 0.5, 0.4057, 0.4756, 0.4089, 0.4183, 0.5471, 0.4089, 0.5244, 0.4089, 0.5244, 0.4183, 0.5471, 0.5911, 0.5244, 0.5817, 0.5471, 0.5817, 0.5471, 0.5911, 0.5244, 0.5, 0.4057, 0.5244, 0.4089, 0.5244, 0.4089, 0.5, 0.4057, 0.4889, 0.5414, 0.5, 0.5428, 0.5, 0.5943, 0.4756, 0.5911, 0.4786, 0.5371, 0.4889, 0.5414, 0.4756, 0.5911, 0.4529, 0.5817, 0.4697, 0.5303, 0.4786, 0.5371, 0.4529, 0.5817, 0.4333, 0.5667, 0.4629, 0.5214, 0.4697, 0.5303, 0.4333, 0.5667, 0.4183, 0.5471, 0.4586, 0.5111, 0.4629, 0.5214, 0.4183, 0.5471, 0.4089, 0.5244, 0.4572, 0.5, 0.4586, 0.5111, 0.4089, 0.5244, 0.4057, 0.5, 0.4586, 0.4889, 0.4572, 0.5, 0.4057, 0.5, 0.4089, 0.4756, 0.4629, 0.4786, 0.4586, 0.4889, 0.4089, 0.4756, 0.4183, 0.4529, 0.4697, 0.4697, 0.4629, 0.4786, 0.4183, 0.4529, 0.4333, 0.4333, 0.4786, 0.4629, 0.4697, 0.4697, 0.4333, 0.4333, 0.4529, 0.4183, 0.4889, 0.4586, 0.4786, 0.4629, 0.4529, 0.4183, 0.4756, 0.4089, 0.5, 0.4572, 0.4889, 0.4586, 0.4756, 0.4089, 0.5, 0.4057, 0.5111, 0.4586, 0.5, 0.4572, 0.5, 0.4057, 0.5244, 0.4089, 0.5214, 0.4629, 0.5111, 0.4586, 0.5244, 0.4089, 0.5471, 0.4183, 0.5303, 0.4697, 0.5214, 0.4629, 0.5471, 0.4183, 0.5667, 0.4333, 0.5371, 0.4786, 0.5303, 0.4697, 0.5667, 0.4333, 0.5817, 0.4529, 0.5414, 0.4889, 0.5371, 0.4786, 0.5817, 0.4529, 0.5911, 0.4756, 0.5428, 0.5, 0.5414, 0.4889, 0.5911, 0.4756, 0.5943, 0.5, 0.5414, 0.5111, 0.5428, 0.5, 0.5943, 0.5, 0.5911, 0.5244, 0.5371, 0.5214, 0.5414, 0.5111, 0.5911, 0.5244, 0.5817, 0.5471, 0.5303, 0.5303, 0.5371, 0.5214, 0.5817, 0.5471, 0.5667, 0.5667, 0.5214, 0.5371, 0.5303, 0.5303, 0.5667, 0.5667, 0.5471, 0.5817, 0.5111, 0.5414, 0.5214, 0.5371, 0.5471, 0.5817, 0.5244, 0.5911, 0.5, 0.5428, 0.5111, 0.5414, 0.5244, 0.5911, 0.5, 0.5943])
me_circle_006.materials.append(mat_bronze)
me_circle_006.update()
me_circle_007 = bpy.data.meshes.new('Circle.007')
me_circle_007.from_pydata([(-3.388e-10, 0.1111, 0.0), (-0.1111, -1.166e-10, 0.0), (-0.1073, -0.02875, 0.0), (-0.0962, -0.05554, 0.0), (-0.07854, -0.07854, 0.0), (-0.05554, -0.0962, 0.0), (-0.02875, -0.1073, 0.0), (-3.388e-10, -0.1111, 0.0), (0.1111, -1.166e-10, 0.0), (0.1073, 0.02875, 0.0), (0.0962, 0.05554, 0.0), (0.07854, 0.07854, 0.0), (0.05554, 0.0962, 0.0), (0.02875, 0.1073, 0.0), (0.0, 0.3519, 0.0), (-0.3519, 0.0, 0.0), (-0.3399, -0.09108, 0.0), (-0.3048, -0.176, 0.0), (-0.2488, -0.2488, 0.0), (-0.176, -0.3048, 0.0), (-0.09108, -0.3399, 0.0), (0.0, -0.3519, 0.0), (0.3519, 0.0, 0.0), (0.3399, 0.09108, 0.0), (0.3048, 0.176, 0.0), (0.2488, 0.2488, 0.0), (0.176, 0.3048, 0.0), (0.09108, 0.3399, 0.0)], [], [(2, 1, 15, 16), (3, 2, 16, 17), (4, 3, 17, 18), (5, 4, 18, 19), (6, 5, 19, 20), (7, 6, 20, 21), (9, 8, 22, 23), (10, 9, 23, 24), (11, 10, 24, 25), (12, 11, 25, 26), (13, 12, 26, 27), (0, 13, 27, 14)])
_uv = me_circle_007.uv_layers.new(name='UVMap')
_uv.uv.foreach_set('vector', [0.3828, 0.4686, 0.3786, 0.5, 0.0601, 0.5, 0.07509, 0.3861, 0.3949, 0.4393, 0.3828, 0.4686, 0.07509, 0.3861, 0.119, 0.28, 0.4142, 0.4142, 0.3949, 0.4393, 0.119, 0.28, 0.1889, 0.1889, 0.4393, 0.3949, 0.4142, 0.4142, 0.1889, 0.1889, 0.28, 0.119, 0.4686, 0.3828, 0.4393, 0.3949, 0.28, 0.119, 0.3861, 0.07509, 0.5, 0.3786, 0.4686, 0.3828, 0.3861, 0.07509, 0.5, 0.0601, 0.6172, 0.5314, 0.6214, 0.5, 0.9399, 0.5, 0.9249, 0.6139, 0.6051, 0.5607, 0.6172, 0.5314, 0.9249, 0.6139, 0.881, 0.72, 0.5858, 0.5858, 0.6051, 0.5607, 0.881, 0.72, 0.8111, 0.8111, 0.5607, 0.6051, 0.5858, 0.5858, 0.8111, 0.8111, 0.72, 0.881, 0.5314, 0.6172, 0.5607, 0.6051, 0.72, 0.881, 0.6139, 0.9249, 0.5, 0.6214, 0.5314, 0.6172, 0.6139, 0.9249, 0.5, 0.9399])
me_circle_007.materials.append(mat_woodred)
me_circle_007.update()
me_sphere = bpy.data.meshes.new('Sphere')
me_sphere.from_pydata([(0.0, 0.02558, 0.00785), (0.006922, 0.01199, 0.01026), (0.01279, 0.02215, 0.00785), (0.01671, 0.02895, 0.004248), (0.01809, 0.03133, 0.0), (0.01199, 0.006922, 0.01026), (0.02215, 0.01279, 0.00785), (0.02895, 0.01671, 0.004248), (0.03133, 0.01809, 0.0), (0.01384, -5.391e-10, 0.01026), (0.02558, -1.078e-09, 0.00785), (0.03342, -1.078e-09, 0.004248), (0.03618, 0.0, 0.0), (0.01199, -0.006922, 0.01026), (0.02215, -0.01279, 0.00785), (0.02895, -0.01671, 0.004248), (0.03133, -0.01809, 0.0), (0.006922, -0.01199, 0.01026), (0.01279, -0.02215, 0.00785), (0.01671, -0.02895, 0.004248), (0.01809, -0.03133, 0.0), (0.0, -0.01384, 0.01026), (-2.156e-09, -0.02558, 0.00785), (0.0, -0.03342, 0.004248), (0.0, -0.03618, 0.0), (-0.006922, -0.01199, 0.01026), (-0.01279, -0.02215, 0.00785), (-0.01671, -0.02895, 0.004248), (-0.01809, -0.03133, 0.0), (0.0, 0.0, 0.0111), (-0.01199, -0.006922, 0.01026), (-0.02215, -0.01279, 0.00785), (-0.02895, -0.01671, 0.004248), (-0.03133, -0.01809, 0.0), (-0.01384, -5.391e-10, 0.01026), (-0.02558, 4.313e-09, 0.00785), (-0.03342, -1.078e-09, 0.004248), (-0.03618, 0.0, 0.0), (-0.01199, 0.006922, 0.01026), (-0.02215, 0.01279, 0.00785), (-0.02895, 0.01671, 0.004248), (-0.03133, 0.01809, 0.0), (-0.006922, 0.01199, 0.01026), (-0.01279, 0.02215, 0.00785), (-0.01671, 0.02895, 0.004248), (-0.01809, 0.03133, 0.0), (-5.391e-10, 0.01384, 0.01026), (-1.078e-09, 0.03342, 0.004248), (0.0, 0.03618, 0.0)], [], [(47, 0, 2, 3), (46, 29, 1), (48, 47, 3, 4), (0, 46, 1, 2), (3, 2, 6, 7), (1, 29, 5), (4, 3, 7, 8), (2, 1, 5, 6), (8, 7, 11, 12), (6, 5, 9, 10), (7, 6, 10, 11), (5, 29, 9), (10, 9, 13, 14), (11, 10, 14, 15), (9, 29, 13), (12, 11, 15, 16), (15, 14, 18, 19), (13, 29, 17), (16, 15, 19, 20), (14, 13, 17, 18), (17, 29, 21), (20, 19, 23, 24), (18, 17, 21, 22), (19, 18, 22, 23), (24, 23, 27, 28), (22, 21, 25, 26), (23, 22, 26, 27), (21, 29, 25), (27, 26, 31, 32), (25, 29, 30), (28, 27, 32, 33), (26, 25, 30, 31), (32, 31, 35, 36), (30, 29, 34), (33, 32, 36, 37), (31, 30, 34, 35), (37, 36, 40, 41), (35, 34, 38, 39), (36, 35, 39, 40), (34, 29, 38), (41, 40, 44, 45), (39, 38, 42, 43), (40, 39, 43, 44), (38, 29, 42), (44, 43, 0, 47), (42, 29, 46), (45, 44, 47, 48), (43, 42, 46, 0)])
_uv = me_sphere.uv_layers.new(name='UVMap')
_uv.uv.foreach_set('vector', [0.75, 0.625, 0.75, 0.75, 0.6667, 0.75, 0.6667, 0.625, 0.75, 0.875, 0.7083, 1.0, 0.6667, 0.875, 0.75, 0.5, 0.75, 0.625, 0.6667, 0.625, 0.6667, 0.5, 0.75, 0.75, 0.75, 0.875, 0.6667, 0.875, 0.6667, 0.75, 0.6667, 0.625, 0.6667, 0.75, 0.5833, 0.75, 0.5833, 0.625, 0.6667, 0.875, 0.625, 1.0, 0.5833, 0.875, 0.6667, 0.5, 0.6667, 0.625, 0.5833, 0.625, 0.5833, 0.5, 0.6667, 0.75, 0.6667, 0.875, 0.5833, 0.875, 0.5833, 0.75, 0.5833, 0.5, 0.5833, 0.625, 0.5, 0.625, 0.5, 0.5, 0.5833, 0.75, 0.5833, 0.875, 0.5, 0.875, 0.5, 0.75, 0.5833, 0.625, 0.5833, 0.75, 0.5, 0.75, 0.5, 0.625, 0.5833, 0.875, 0.5417, 1.0, 0.5, 0.875, 0.5, 0.75, 0.5, 0.875, 0.4167, 0.875, 0.4167, 0.75, 0.5, 0.625, 0.5, 0.75, 0.4167, 0.75, 0.4167, 0.625, 0.5, 0.875, 0.4583, 1.0, 0.4167, 0.875, 0.5, 0.5, 0.5, 0.625, 0.4167, 0.625, 0.4167, 0.5, 0.4167, 0.625, 0.4167, 0.75, 0.3333, 0.75, 0.3333, 0.625, 0.4167, 0.875, 0.375, 1.0, 0.3333, 0.875, 0.4167, 0.5, 0.4167, 0.625, 0.3333, 0.625, 0.3333, 0.5, 0.4167, 0.75, 0.4167, 0.875, 0.3333, 0.875, 0.3333, 0.75, 0.3333, 0.875, 0.2917, 1.0, 0.25, 0.875, 0.3333, 0.5, 0.3333, 0.625, 0.25, 0.625, 0.25, 0.5, 0.3333, 0.75, 0.3333, 0.875, 0.25, 0.875, 0.25, 0.75, 0.3333, 0.625, 0.3333, 0.75, 0.25, 0.75, 0.25, 0.625, 0.25, 0.5, 0.25, 0.625, 0.1667, 0.625, 0.1667, 0.5, 0.25, 0.75, 0.25, 0.875, 0.1667, 0.875, 0.1667, 0.75, 0.25, 0.625, 0.25, 0.75, 0.1667, 0.75, 0.1667, 0.625, 0.25, 0.875, 0.2083, 1.0, 0.1667, 0.875, 0.1667, 0.625, 0.1667, 0.75, 0.08333, 0.75, 0.08333, 0.625, 0.1667, 0.875, 0.125, 1.0, 0.08333, 0.875, 0.1667, 0.5, 0.1667, 0.625, 0.08333, 0.625, 0.08333, 0.5, 0.1667, 0.75, 0.1667, 0.875, 0.08333, 0.875, 0.08333, 0.75, 0.08333, 0.625, 0.08333, 0.75, 0.0, 0.75, 2.98e-08, 0.625, 0.08333, 0.875, 0.04167, 1.0, 2.98e-08, 0.875, 0.08333, 0.5, 0.08333, 0.625, 2.98e-08, 0.625, 0.0, 0.5, 0.08333, 0.75, 0.08333, 0.875, 2.98e-08, 0.875, 0.0, 0.75, 1.0, 0.5, 1.0, 0.625, 0.9167, 0.625, 0.9167, 0.5, 1.0, 0.75, 1.0, 0.875, 0.9167, 0.875, 0.9167, 0.75, 1.0, 0.625, 1.0, 0.75, 0.9167, 0.75, 0.9167, 0.625, 1.0, 0.875, 0.9583, 1.0, 0.9167, 0.875, 0.9167, 0.5, 0.9167, 0.625, 0.8333, 0.625, 0.8333, 0.5, 0.9167, 0.75, 0.9167, 0.875, 0.8333, 0.875, 0.8333, 0.75, 0.9167, 0.625, 0.9167, 0.75, 0.8333, 0.75, 0.8333, 0.625, 0.9167, 0.875, 0.875, 1.0, 0.8333, 0.875, 0.8333, 0.625, 0.8333, 0.75, 0.75, 0.75, 0.75, 0.625, 0.8333, 0.875, 0.7917, 1.0, 0.75, 0.875, 0.8333, 0.5, 0.8333, 0.625, 0.75, 0.625, 0.75, 0.5, 0.8333, 0.75, 0.8333, 0.875, 0.75, 0.875, 0.75, 0.75])
me_sphere.update()

# ---- objects
ob_shieldrim = bpy.data.objects.new('ShieldRim', me_circle)
ob_shieldwoodblue = bpy.data.objects.new('ShieldWoodBlue', me_circle_001)
ob_shieldboss = bpy.data.objects.new('ShieldBoss', me_circle_002)
ob_shieldwoodred = bpy.data.objects.new('ShieldWoodRed', me_circle_003)
ob_shieldrim_001 = bpy.data.objects.new('ShieldRim.001', me_circle_004)
ob_shieldwoodblue_001 = bpy.data.objects.new('ShieldWoodBlue.001', me_circle_005)
ob_shieldboss_001 = bpy.data.objects.new('ShieldBoss.001', me_circle_006)
ob_shieldwoodred_001 = bpy.data.objects.new('ShieldWoodRed.001', me_circle_007)
ob_sphere = bpy.data.objects.new('Sphere', me_sphere)

# ---- transforms, parenting, visibility, modifiers, constraints
ob_shieldrim.location = (0.0, 0.0, 0.0)
_m = ob_shieldrim.modifiers.new('Solidify', 'SOLIDIFY')
_m.thickness = 0.02
_m.offset = 0.0
_m = ob_shieldrim.modifiers.new('Smooth by Angle', 'NODES')
_m.node_group = ng_smooth_by_angle
_m.use_pin_to_last = True
_m.show_group_selector = False
ob_shieldwoodblue.parent = ob_shieldrim
ob_shieldwoodblue.location = (0.0, 0.0, 0.0)
_m = ob_shieldwoodblue.modifiers.new('Solidify', 'SOLIDIFY')
_m.offset = 0.0
ob_shieldboss.parent = ob_shieldrim
ob_shieldboss.location = (0.0, 0.0, 0.0)
_m = ob_shieldboss.modifiers.new('Solidify', 'SOLIDIFY')
_m.thickness = 0.05
_m.offset = 0.0
_m = ob_shieldboss.modifiers.new('Bevel', 'BEVEL')
_m = ob_shieldboss.modifiers.new('Smooth by Angle', 'NODES')
_m.node_group = ng_smooth_by_angle
_m.use_pin_to_last = True
_m.show_group_selector = False
ob_shieldwoodred.parent = ob_shieldrim
ob_shieldwoodred.location = (0.0, 0.0, 0.0)
_m = ob_shieldwoodred.modifiers.new('Solidify', 'SOLIDIFY')
_m.offset = 0.0
ob_shieldrim_001.location = (0.0, 0.0, 0.0)
_m = ob_shieldrim_001.modifiers.new('Solidify', 'SOLIDIFY')
_m.thickness = 0.02
_m.offset = 0.0
_m = ob_shieldrim_001.modifiers.new('Smooth by Angle', 'NODES')
_m.node_group = ng_smooth_by_angle
_m.use_pin_to_last = True
_m.show_group_selector = False
ob_shieldwoodblue_001.parent = ob_shieldrim_001
ob_shieldwoodblue_001.location = (0.0, 0.0, 0.0)
_m = ob_shieldwoodblue_001.modifiers.new('Solidify', 'SOLIDIFY')
_m.offset = 0.0
ob_shieldboss_001.parent = ob_shieldrim_001
ob_shieldboss_001.location = (0.0, 0.0, 0.0)
_m = ob_shieldboss_001.modifiers.new('Solidify', 'SOLIDIFY')
_m.offset = 0.0
_m = ob_shieldboss_001.modifiers.new('Smooth by Angle', 'NODES')
_m.node_group = ng_smooth_by_angle
_m.use_pin_to_last = True
_m.show_group_selector = False
ob_shieldwoodred_001.parent = ob_shieldrim_001
ob_shieldwoodred_001.location = (0.0, 0.0, 0.0)
_m = ob_shieldwoodred_001.modifiers.new('Solidify', 'SOLIDIFY')
_m.offset = 0.0
ob_sphere.location = (0.0, 0.0, 0.0)

# ---- collection membership
col_shield.objects.link(ob_shieldrim)
col_shield.objects.link(ob_shieldwoodblue)
col_shield.objects.link(ob_shieldboss)
col_shield.objects.link(ob_shieldwoodred)
col_shield_detail.objects.link(ob_shieldrim_001)
col_shield_detail.objects.link(ob_shieldwoodblue_001)
col_shield_detail.objects.link(ob_shieldboss_001)
col_shield_detail.objects.link(ob_shieldwoodred_001)
col_shield_detail.objects.link(ob_sphere)
def _layer_coll(name, lc=None):
    lc = lc or bpy.context.view_layer.layer_collection
    for c in lc.children:
        if c.name == name: return c
        r = _layer_coll(name, c)
        if r: return r
_layer_coll('Shield').exclude = True

# ---- scene / render settings (as saved in the file)
scene.frame_start = 1; scene.frame_end = 250; scene.frame_set(1)
scene.render.engine = 'BLENDER_EEVEE_NEXT'
bpy.context.view_layer.update()

# ---- added for rendering (the .blend has no active camera and no usable light): camera, sun
cam_auto = bpy.data.cameras.new('AutoCamera')
cam_auto.lens = 50.0
cam_auto.sensor_width = 36.0
cam_auto.clip_end = 1000.0
ob_auto_camera = bpy.data.objects.new('AutoCamera', cam_auto)
scene.collection.objects.link(ob_auto_camera)
ob_auto_camera.location = (1.04798, -1.25758, 0.855582)
ob_auto_camera.rotation_euler = (1.09748, -7.21219e-08, 0.694738)
scene.camera = ob_auto_camera
light_auto_sun = bpy.data.lights.new('AutoSun', 'SUN')
light_auto_sun.energy = 3.0
light_auto_sun.angle = 0.0523599
ob_auto_sun = bpy.data.objects.new('AutoSun', light_auto_sun)
scene.collection.objects.link(ob_auto_sun)
ob_auto_sun.rotation_euler = (0.872665, 0.174533, 0.523599)
bpy.context.view_layer.update()
